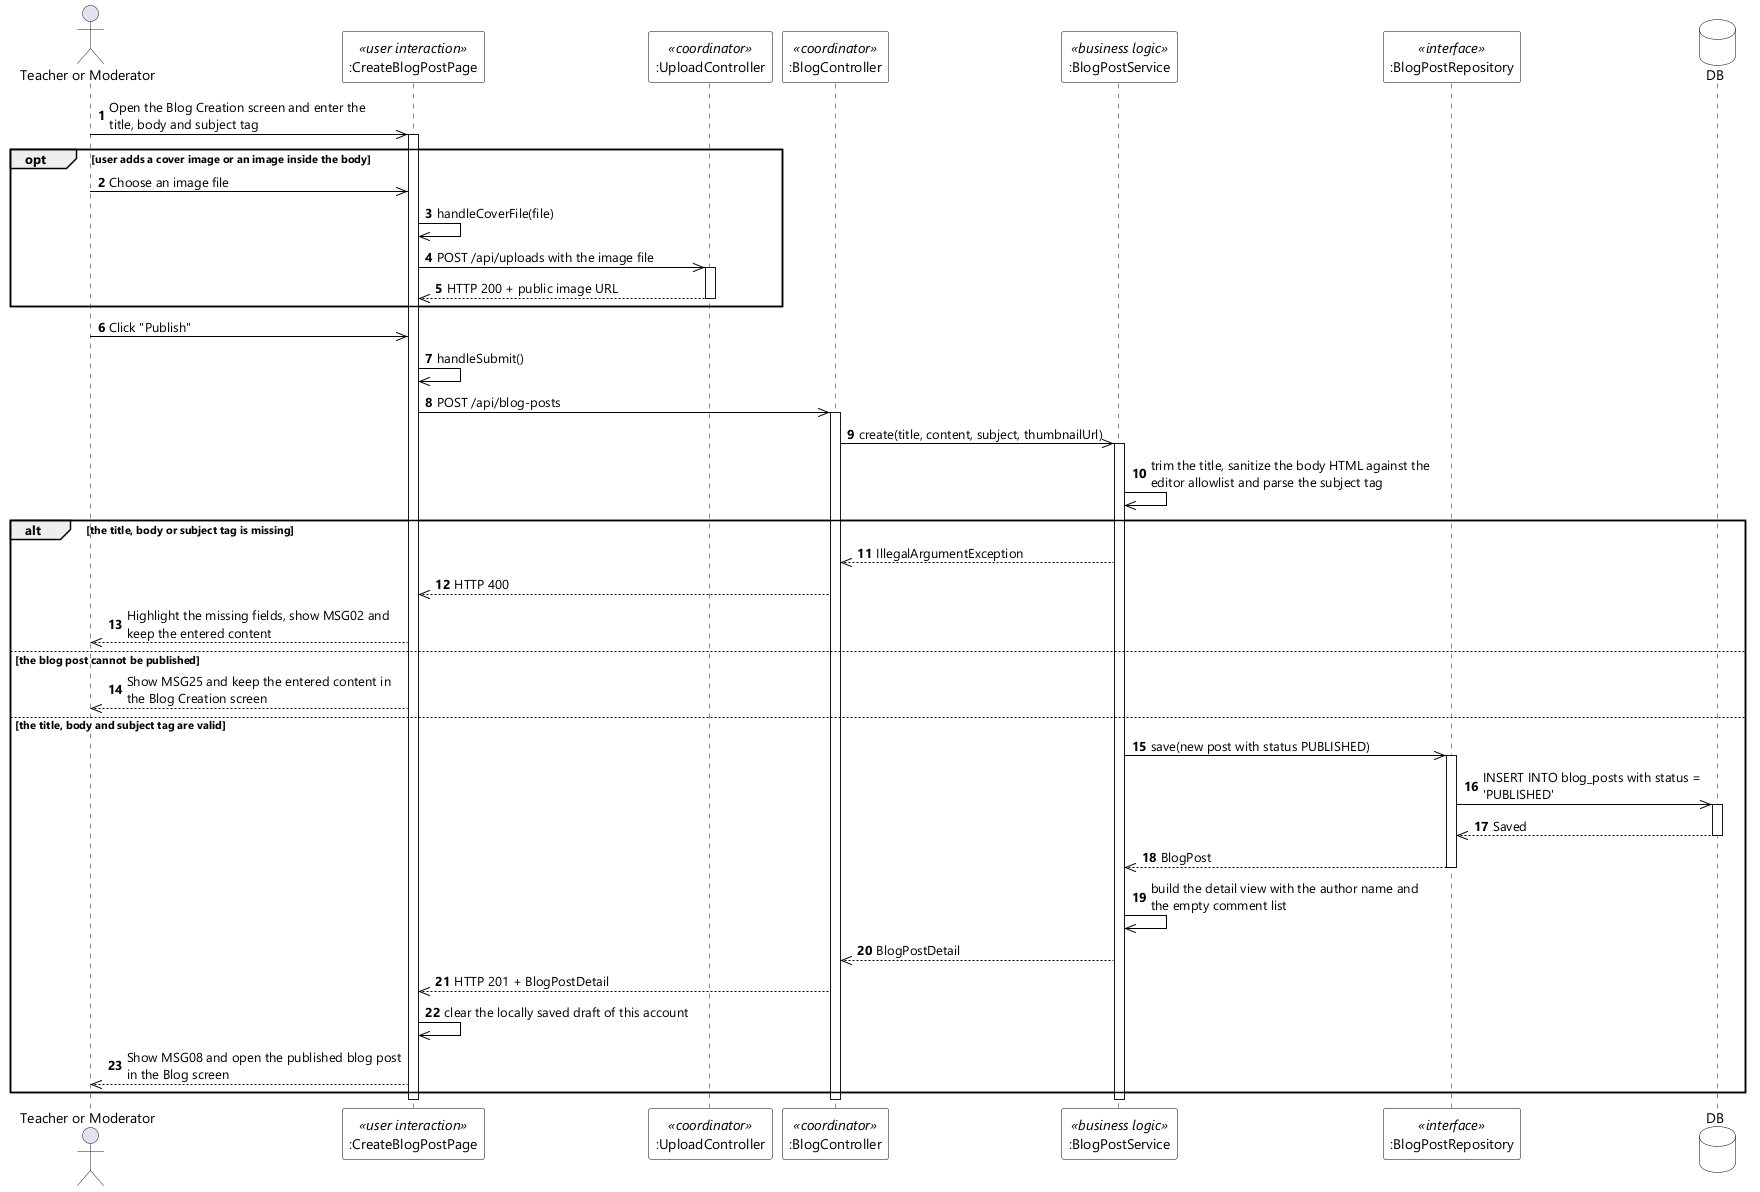

The diagram above was rendered by PlantUML. Its source (embedded in the PNG):
@startuml UC-23 Create Blog Post - Sequence Diagram (stereo)
skinparamlocked dpi 96
skinparam defaultFontName "Segoe UI"
skinparam shadowing false
skinparam ParticipantBackgroundColor #FFFFFF
skinparam ParticipantBorderColor #000000
skinparam DatabaseBackgroundColor #FFFFFF
skinparam DatabaseBorderColor #000000
skinparam ArrowColor #000000
skinparam sequenceMessageAlign left
skinparam maxMessageSize 280

actor "Teacher or Moderator" as User
participant ":CreateBlogPostPage" as UI <<user interaction>>
participant ":UploadController" as UPL <<coordinator>>
participant ":BlogController" as CTL <<coordinator>>
participant ":BlogPostService" as SVC <<business logic>>
participant ":BlogPostRepository" as POSTS <<interface>>
database DB

autonumber
User ->> UI : Open the Blog Creation screen and enter the title, body and subject tag
activate UI

opt user adds a cover image or an image inside the body
  User ->> UI : Choose an image file
  UI ->> UI : handleCoverFile(file)
  UI ->> UPL : POST /api/uploads with the image file
  activate UPL
  UPL -->> UI : HTTP 200 + public image URL
  deactivate UPL
end

User ->> UI : Click "Publish"
UI ->> UI : handleSubmit()
UI ->> CTL : POST /api/blog-posts
activate CTL
CTL ->> SVC : create(title, content, subject, thumbnailUrl)
activate SVC
SVC ->> SVC : trim the title, sanitize the body HTML against the editor allowlist and parse the subject tag

alt the title, body or subject tag is missing
  SVC -->> CTL : IllegalArgumentException
  CTL -->> UI : HTTP 400
  UI -->> User : Highlight the missing fields, show MSG02 and keep the entered content

else the blog post cannot be published
  UI -->> User : Show MSG25 and keep the entered content in the Blog Creation screen

else the title, body and subject tag are valid
  SVC ->> POSTS : save(new post with status PUBLISHED)
  activate POSTS
  POSTS ->> DB : INSERT INTO blog_posts with status = 'PUBLISHED'
  activate DB
  DB -->> POSTS : Saved
  deactivate DB
  POSTS -->> SVC : BlogPost
  deactivate POSTS
  SVC ->> SVC : build the detail view with the author name and the empty comment list
  SVC -->> CTL : BlogPostDetail
  CTL -->> UI : HTTP 201 + BlogPostDetail
  UI ->> UI : clear the locally saved draft of this account
  UI -->> User : Show MSG08 and open the published blog post in the Blog screen
end
deactivate SVC
deactivate CTL
deactivate UI
@enduml